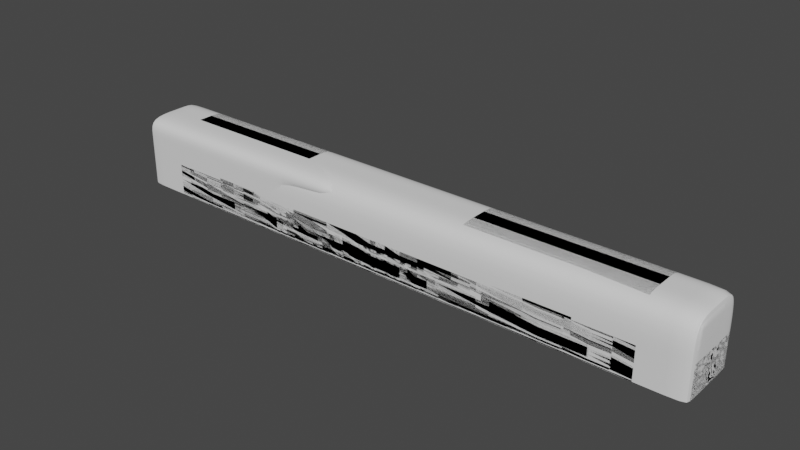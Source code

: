 # Source: Stock-gun.blend  (saved by Blender 3.3.6; exported with 4.5.12 LTS)
import bpy
from mathutils import Matrix  # noqa: F401  (used for matrix-valued properties, if any)

bpy.ops.wm.read_factory_settings(use_empty=True)
scene = bpy.context.scene
scene.name = 'Scene'

# ---- node groups
ng_auto_smooth = bpy.data.node_groups.new('Auto Smooth', 'GeometryNodeTree')
_s = ng_auto_smooth.interface.new_socket(name='Geometry', in_out='OUTPUT', socket_type='NodeSocketGeometry')
_s = ng_auto_smooth.interface.new_socket(name='Geometry', in_out='INPUT', socket_type='NodeSocketGeometry')
_s = ng_auto_smooth.interface.new_socket(name='Angle', in_out='INPUT', socket_type='NodeSocketFloat')
_s.subtype = 'ANGLE'
_s.min_value = 0.0
_s.max_value = 3.142
ng_auto_smooth.is_modifier = True
_N = ng_auto_smooth.nodes; _L = ng_auto_smooth.links
n0 = _N.new('NodeGroupOutput'); n0.name = 'Group Output'; n0.location = (480, -100)
n1 = _N.new('NodeGroupInput'); n1.name = 'Group Input'; n1.location = (-420, -300)
n2 = _N.new('NodeGroupInput'); n2.name = 'Group Input.001'; n2.location = (-60, -100)
n3 = _N.new('GeometryNodeSetShadeSmooth'); n3.name = 'Set Shade Smooth'; n3.location = (120, -100)
n3.domain = 'EDGE'
n4 = _N.new('GeometryNodeSetShadeSmooth'); n4.name = 'Set Shade Smooth.001'; n4.location = (300, -100)
n5 = _N.new('GeometryNodeInputMeshEdgeAngle'); n5.name = 'Edge Angle'; n5.location = (-420, -220)
n6 = _N.new('GeometryNodeInputEdgeSmooth'); n6.name = 'Is Edge Smooth'; n6.location = (-60, -160)
n7 = _N.new('GeometryNodeInputShadeSmooth'); n7.name = 'Is Face Smooth'; n7.location = (-240, -340)
n8 = _N.new('FunctionNodeBooleanMath'); n8.name = 'Boolean Math'; n8.location = (-60, -220)
n9 = _N.new('FunctionNodeCompare'); n9.name = 'Compare'; n9.location = (-240, -180)
n9.operation = 'LESS_EQUAL'
_L.new(n5.outputs[0], n9.inputs[0])
_L.new(n4.outputs[0], n0.inputs[0])
_L.new(n1.outputs[1], n9.inputs[1])
_L.new(n9.outputs[0], n8.inputs[0])
_L.new(n7.outputs[0], n8.inputs[1])
_L.new(n2.outputs[0], n3.inputs[0])
_L.new(n6.outputs[0], n3.inputs[1])
_L.new(n3.outputs[0], n4.inputs[0])
_L.new(n8.outputs[0], n3.inputs[2])
n0.is_active_output = True

# ---- world
world_world = bpy.data.worlds.new('World'); scene.world = world_world
world_world.use_nodes = True; world_world.node_tree.nodes.clear()
_N = world_world.node_tree.nodes; _L = world_world.node_tree.links
n0 = _N.new('ShaderNodeOutputWorld'); n0.name = 'World Output'; n0.location = (300, 300)
n1 = _N.new('ShaderNodeBackground'); n1.name = 'Background'; n1.location = (10, 300)
n1.inputs[0].default_value = (0.05088, 0.05088, 0.05088, 1.0)
_L.new(n1.outputs[0], n0.inputs[0])
n0.is_active_output = True
world_world.color = (0.05088, 0.05088, 0.05088)
world_world.use_sun_shadow = False
world_world.sun_shadow_jitter_overblur = 0.0

# ---- meshes
me_cube_011 = bpy.data.meshes.new('Cube.011')
me_cube_011.from_pydata([(-6.308, -1.0, -1.0), (-6.308, -1.0, 1.0), (-6.308, 1.0, -1.0), (-6.308, 1.0, 1.0), (6.308, -1.0, -1.0), (6.308, -1.0, 1.0), (6.308, 1.0, -1.0), (6.308, 1.0, 1.0), (-6.308, 0.0, 1.0), (6.308, 0.0, -1.0), (6.308, 0.0, 1.0), (-6.268, 1.0, -1.0), (-6.268, 1.0, 1.0), (-6.268, -1.0, -1.0), (-6.268, -1.0, 1.0), (-6.268, 0.0, 1.0), (6.255, 1.0, 1.0), (6.255, -1.0, -1.0), (6.255, 0.0, 1.0), (6.255, 1.0, -1.0), (6.255, -1.0, 1.0), (-6.308, -1.0, -0.05455), (-6.308, 1.0, -0.05455), (6.308, 1.0, -0.05455), (6.308, -1.0, -0.05455), (6.308, 0.0, -0.05455), (-6.268, -1.0, -0.05455), (-6.268, 1.0, -0.05455), (6.255, -1.0, -0.05455), (6.255, 1.0, -0.05455), (-6.308, 1.0, -0.9746), (6.308, 1.0, -0.9746), (6.308, -1.0, -0.9746), (6.308, 0.0, -0.9746), (-6.268, -1.0, -0.9746), (-6.268, 1.0, -0.9746), (6.255, -1.0, -0.9746), (6.255, 1.0, -0.9746), (-6.308, -1.0, -0.9746)], [], [(29, 16, 7, 23), (25, 10, 5, 24), (26, 14, 1, 21), (15, 8, 1, 14), (12, 3, 8, 15), (23, 7, 10, 25), (16, 12, 15, 18), (18, 15, 14, 20), (28, 20, 14, 26), (22, 3, 12, 27), (24, 5, 20, 28), (10, 18, 20, 5), (7, 16, 18, 10), (27, 12, 16, 29), (35, 27, 29, 37), (32, 24, 28, 36), (30, 22, 27, 35), (36, 28, 26, 34), (31, 23, 25, 33), (34, 26, 21, 38), (33, 25, 24, 32), (37, 29, 23, 31), (19, 37, 31, 6), (9, 33, 32, 4), (13, 34, 38, 0), (6, 31, 33, 9), (17, 36, 34, 13), (2, 30, 35, 11), (4, 32, 36, 17), (11, 35, 37, 19)])
me_cube_011.polygons.foreach_set('use_smooth', [True] * 30)
_k = {(2, 11): 1.0, (6, 9): 1.0, (4, 17): 1.0, (4, 9): 1.0, (11, 19): 1.0, (0, 13): 1.0, (13, 17): 1.0, (6, 19): 1.0}
me_cube_011.attributes.new('crease_edge', 'FLOAT', 'EDGE').data.foreach_set('value', [_k.get((min(e.vertices), max(e.vertices)), 0.0) for e in me_cube_011.edges])
_uv = me_cube_011.uv_layers.new(name='UVMap')
_uv.uv.foreach_set('vector', [0.4932, 0.499, 0.625, 0.499, 0.625, 0.5, 0.4932, 0.5, 0.4932, 0.625, 0.625, 0.625, 0.625, 0.75, 0.4932, 0.75, 0.4932, 0.9992, 0.625, 0.9992, 0.625, 1.0, 0.4932, 1.0, 0.8742, 0.625, 0.875, 0.625, 0.875, 0.75, 0.8742, 0.75, 0.8742, 0.5, 0.875, 0.5, 0.875, 0.625, 0.8742, 0.625, 0.4932, 0.5, 0.625, 0.5, 0.625, 0.625, 0.4932, 0.625, 0.626, 0.5, 0.8742, 0.5, 0.8742, 0.625, 0.626, 0.625, 0.626, 0.625, 0.8742, 0.625, 0.8742, 0.75, 0.626, 0.75, 0.4932, 0.751, 0.625, 0.751, 0.625, 0.9992, 0.4932, 0.9992, 0.4932, 0.25, 0.625, 0.25, 0.625, 0.2508, 0.4932, 0.2508, 0.4932, 0.75, 0.625, 0.75, 0.625, 0.751, 0.4932, 0.751, 0.625, 0.625, 0.626, 0.625, 0.626, 0.75, 0.625, 0.75, 0.625, 0.5, 0.626, 0.5, 0.626, 0.625, 0.625, 0.625, 0.4932, 0.2508, 0.625, 0.2508, 0.625, 0.499, 0.4932, 0.499, 0.3782, 0.2508, 0.4932, 0.2508, 0.4932, 0.499, 0.3782, 0.499, 0.3782, 0.75, 0.4932, 0.75, 0.4932, 0.751, 0.3782, 0.751, 0.3782, 0.25, 0.4932, 0.25, 0.4932, 0.2508, 0.3782, 0.2508, 0.3782, 0.751, 0.4932, 0.751, 0.4932, 0.9992, 0.3782, 0.9992, 0.3782, 0.5, 0.4932, 0.5, 0.4932, 0.625, 0.3782, 0.625, 0.3782, 0.9992, 0.4932, 0.9992, 0.4932, 1.0, 0.3782, 1.0, 0.3782, 0.625, 0.4932, 0.625, 0.4932, 0.75, 0.3782, 0.75, 0.3782, 0.499, 0.4932, 0.499, 0.4932, 0.5, 0.3782, 0.5, 0.375, 0.499, 0.3782, 0.499, 0.3782, 0.5, 0.375, 0.5, 0.375, 0.625, 0.3782, 0.625, 0.3782, 0.75, 0.375, 0.75, 0.375, 0.9992, 0.3782, 0.9992, 0.3782, 1.0, 0.375, 1.0, 0.375, 0.5, 0.3782, 0.5, 0.3782, 0.625, 0.375, 0.625, 0.375, 0.751, 0.3782, 0.751, 0.3782, 0.9992, 0.375, 0.9992, 0.375, 0.25, 0.3782, 0.25, 0.3782, 0.2508, 0.375, 0.2508, 0.375, 0.75, 0.3782, 0.75, 0.3782, 0.751, 0.375, 0.751, 0.375, 0.2508, 0.3782, 0.2508, 0.3782, 0.499, 0.375, 0.499])
me_cube_011.update()
me_cube_012 = bpy.data.meshes.new('Cube.012')
me_cube_012.from_pydata([(-6.308, -1.0, -1.0), (-6.308, -1.0, 1.0), (-6.308, 1.0, -1.0), (-6.308, 1.0, 1.0), (6.308, -1.0, -1.0), (6.308, -1.0, 1.0), (6.308, 1.0, -1.0), (6.308, 1.0, 1.0), (-6.308, 0.0, 1.0), (6.308, 0.0, -1.0), (6.308, 0.0, 1.0), (-6.268, 1.0, -1.0), (-6.268, 1.0, 1.0), (-6.268, -1.0, -1.0), (-6.268, -1.0, 1.0), (-6.268, 0.0, 1.0), (6.255, 1.0, 1.0), (6.255, -1.0, -1.0), (6.255, 0.0, 1.0), (6.255, 1.0, -1.0), (6.255, -1.0, 1.0), (-6.308, -1.0, -0.1499), (-6.308, 1.0, -0.1499), (6.308, 1.0, -0.1499), (6.308, -1.0, -0.1499), (6.308, 0.0, -0.1499), (-6.268, -1.0, -0.1499), (-6.268, 1.0, -0.1499), (6.255, -1.0, -0.1499), (6.255, 1.0, -0.1499), (-6.308, 1.0, -0.9746), (6.308, 1.0, -0.9746), (6.308, -1.0, -0.9746), (6.308, 0.0, -0.9746), (-6.268, -1.0, -0.9746), (-6.268, 1.0, -0.9746), (6.255, -1.0, -0.9746), (6.255, 1.0, -0.9746), (-6.308, -1.0, -0.9746), (0.7811, 1.0, -1.0), (0.7811, -1.0, 1.0), (0.7811, 1.0, 1.0), (0.7811, -1.0, -1.0), (0.7811, 0.0, 1.0), (0.7811, 1.0, -0.1499), (0.7811, -1.0, -0.1499), (0.7811, -1.0, -0.9746), (0.7811, 1.0, -0.9746), (-1.057, 1.0, -1.0), (-1.057, -1.0, 1.0), (-1.057, -1.0, -0.1499), (-1.057, -1.0, -0.9746), (-1.057, 1.0, 1.0), (-1.057, -1.0, -1.0), (-1.057, 0.0, 1.0), (-1.057, 1.0, -0.1499), (-1.057, 1.0, -0.9746), (-6.308, 0.2292, 1.0), (6.308, 0.2292, -1.0), (6.308, 0.2292, 1.0), (-6.268, 0.2292, 1.0), (6.255, 0.2292, 1.0), (6.308, 0.2292, -0.1499), (6.308, 0.2292, -0.9746), (0.7811, 0.2292, 1.0), (-1.057, 0.2292, 1.0)], [], [(29, 16, 7, 23), (25, 10, 5, 24), (26, 14, 1, 21), (15, 8, 1, 14), (60, 57, 8, 15), (62, 59, 10, 25), (65, 60, 15, 54), (54, 15, 14, 49), (50, 49, 14, 26), (22, 3, 12, 27), (24, 5, 20, 28), (10, 18, 20, 5), (59, 61, 18, 10), (44, 41, 16, 29), (47, 44, 29, 37), (32, 24, 28, 36), (30, 22, 27, 35), (51, 50, 26, 34), (63, 62, 25, 33), (34, 26, 21, 38), (33, 25, 24, 32), (37, 29, 23, 31), (19, 37, 31, 6), (9, 33, 32, 4), (13, 34, 38, 0), (58, 63, 33, 9), (53, 51, 34, 13), (2, 30, 35, 11), (4, 32, 36, 17), (39, 47, 37, 19), (48, 56, 47, 39), (17, 36, 46, 42), (36, 28, 45, 46), (56, 55, 44, 47), (55, 52, 41, 44), (28, 20, 40, 45), (18, 43, 40, 20), (61, 64, 43, 18), (27, 12, 52, 55), (35, 27, 55, 56), (11, 35, 56, 48), (42, 46, 51, 53), (46, 45, 50, 51), (45, 40, 49, 50), (43, 54, 49, 40), (64, 65, 54, 43), (41, 52, 65, 64), (16, 41, 64, 61), (6, 31, 63, 58), (31, 23, 62, 63), (7, 16, 61, 59), (52, 12, 60, 65), (23, 7, 59, 62), (12, 3, 57, 60)])
me_cube_012.polygons.foreach_set('use_smooth', [True] * 54)
_k = {(2, 11): 1.0, (6, 58): 1.0, (4, 17): 1.0, (4, 9): 1.0, (11, 48): 1.0, (0, 13): 1.0, (17, 42): 1.0, (6, 19): 1.0, (19, 39): 1.0, (42, 53): 1.0, (39, 48): 1.0, (13, 53): 1.0, (9, 58): 1.0}
me_cube_012.attributes.new('crease_edge', 'FLOAT', 'EDGE').data.foreach_set('value', [_k.get((min(e.vertices), max(e.vertices)), 0.0) for e in me_cube_012.edges])
_uv = me_cube_012.uv_layers.new(name='UVMap')
_uv.uv.foreach_set('vector', [0.4813, 0.499, 0.625, 0.499, 0.625, 0.5, 0.4813, 0.5, 0.4813, 0.625, 0.625, 0.625, 0.625, 0.75, 0.4813, 0.75, 0.4813, 0.9992, 0.625, 0.9992, 0.625, 1.0, 0.4813, 1.0, 0.8742, 0.625, 0.875, 0.625, 0.875, 0.75, 0.8742, 0.75, 0.8742, 0.5964, 0.875, 0.5964, 0.875, 0.625, 0.8742, 0.625, 0.4813, 0.5964, 0.625, 0.5964, 0.625, 0.625, 0.4813, 0.625, 0.7709, 0.5964, 0.8742, 0.5964, 0.8742, 0.625, 0.7709, 0.625, 0.7709, 0.625, 0.8742, 0.625, 0.8742, 0.75, 0.7709, 0.75, 0.4813, 0.8959, 0.625, 0.8959, 0.625, 0.9992, 0.4813, 0.9992, 0.4813, 0.25, 0.625, 0.25, 0.625, 0.2508, 0.4813, 0.2508, 0.4813, 0.75, 0.625, 0.75, 0.625, 0.751, 0.4813, 0.751, 0.625, 0.625, 0.626, 0.625, 0.626, 0.75, 0.625, 0.75, 0.625, 0.5964, 0.626, 0.5964, 0.626, 0.625, 0.625, 0.625, 0.4813, 0.3905, 0.625, 0.3905, 0.625, 0.499, 0.4813, 0.499, 0.3782, 0.3905, 0.4813, 0.3905, 0.4813, 0.499, 0.3782, 0.499, 0.3782, 0.75, 0.4813, 0.75, 0.4813, 0.751, 0.3782, 0.751, 0.3782, 0.25, 0.4813, 0.25, 0.4813, 0.2508, 0.3782, 0.2508, 0.3782, 0.8959, 0.4813, 0.8959, 0.4813, 0.9992, 0.3782, 0.9992, 0.3782, 0.5964, 0.4813, 0.5964, 0.4813, 0.625, 0.3782, 0.625, 0.3782, 0.9992, 0.4813, 0.9992, 0.4813, 1.0, 0.3782, 1.0, 0.3782, 0.625, 0.4813, 0.625, 0.4813, 0.75, 0.3782, 0.75, 0.3782, 0.499, 0.4813, 0.499, 0.4813, 0.5, 0.3782, 0.5, 0.375, 0.499, 0.3782, 0.499, 0.3782, 0.5, 0.375, 0.5, 0.375, 0.625, 0.3782, 0.625, 0.3782, 0.75, 0.375, 0.75, 0.375, 0.9992, 0.3782, 0.9992, 0.3782, 1.0, 0.375, 1.0, 0.375, 0.5964, 0.3782, 0.5964, 0.3782, 0.625, 0.375, 0.625, 0.375, 0.8959, 0.3782, 0.8959, 0.3782, 0.9992, 0.375, 0.9992, 0.375, 0.25, 0.3782, 0.25, 0.3782, 0.2508, 0.375, 0.2508, 0.375, 0.75, 0.3782, 0.75, 0.3782, 0.751, 0.375, 0.751, 0.375, 0.3905, 0.3782, 0.3905, 0.3782, 0.499, 0.375, 0.499, 0.375, 0.3541, 0.3782, 0.3541, 0.3782, 0.3905, 0.375, 0.3905, 0.375, 0.751, 0.3782, 0.751, 0.3782, 0.8595, 0.375, 0.8595, 0.3782, 0.751, 0.4813, 0.751, 0.4813, 0.8595, 0.3782, 0.8595, 0.3782, 0.3541, 0.4813, 0.3541, 0.4813, 0.3905, 0.3782, 0.3905, 0.4813, 0.3541, 0.625, 0.3541, 0.625, 0.3905, 0.4813, 0.3905, 0.4813, 0.751, 0.625, 0.751, 0.625, 0.8595, 0.4813, 0.8595, 0.626, 0.625, 0.7345, 0.625, 0.7345, 0.75, 0.626, 0.75, 0.626, 0.5964, 0.7345, 0.5964, 0.7345, 0.625, 0.626, 0.625, 0.4813, 0.2508, 0.625, 0.2508, 0.625, 0.3541, 0.4813, 0.3541, 0.3782, 0.2508, 0.4813, 0.2508, 0.4813, 0.3541, 0.3782, 0.3541, 0.375, 0.2508, 0.3782, 0.2508, 0.3782, 0.3541, 0.375, 0.3541, 0.375, 0.8595, 0.3782, 0.8595, 0.3782, 0.8959, 0.375, 0.8959, 0.3782, 0.8595, 0.4813, 0.8595, 0.4813, 0.8959, 0.3782, 0.8959, 0.4813, 0.8595, 0.625, 0.8595, 0.625, 0.8959, 0.4813, 0.8959, 0.7345, 0.625, 0.7709, 0.625, 0.7709, 0.75, 0.7345, 0.75, 0.7345, 0.5964, 0.7709, 0.5964, 0.7709, 0.625, 0.7345, 0.625, 0.7345, 0.5, 0.7709, 0.5, 0.7709, 0.5964, 0.7345, 0.5964, 0.626, 0.5, 0.7345, 0.5, 0.7345, 0.5964, 0.626, 0.5964, 0.375, 0.5, 0.3782, 0.5, 0.3782, 0.5964, 0.375, 0.5964, 0.3782, 0.5, 0.4813, 0.5, 0.4813, 0.5964, 0.3782, 0.5964, 0.625, 0.5, 0.626, 0.5, 0.626, 0.5964, 0.625, 0.5964, 0.7709, 0.5, 0.8742, 0.5, 0.8742, 0.5964, 0.7709, 0.5964, 0.4813, 0.5, 0.625, 0.5, 0.625, 0.5964, 0.4813, 0.5964, 0.8742, 0.5, 0.875, 0.5, 0.875, 0.5964, 0.8742, 0.5964])
me_cube_012.update()
me_cube_013 = bpy.data.meshes.new('Cube.013')
me_cube_013.from_pydata([(-6.308, -1.0, -1.0), (-6.308, -1.0, 1.0), (-6.308, 1.0, -1.0), (-6.308, 1.0, 1.0), (6.308, -1.0, -1.0), (6.308, -1.0, 1.0), (6.308, 1.0, -1.0), (6.308, 1.0, 1.0), (-6.308, 0.0, 1.0), (6.308, 0.0, -1.0), (6.308, 0.0, 1.0), (-6.268, 1.0, -1.0), (-6.268, 1.0, 1.0), (-6.268, -1.0, -1.0), (-6.268, -1.0, 1.0), (-6.268, 0.0, 1.0), (6.255, 1.0, 1.0), (6.255, -1.0, -1.0), (6.255, 0.0, 1.0), (6.255, 1.0, -1.0), (6.255, -1.0, 1.0), (-6.308, -1.0, -0.1499), (-6.308, 1.0, -0.1499), (6.308, 1.0, -0.1499), (6.308, -1.0, -0.1499), (6.308, 0.0, -0.1499), (-6.268, -1.0, -0.1499), (-6.268, 1.0, -0.1499), (6.255, -1.0, -0.1499), (6.255, 1.0, -0.1499), (-6.308, 1.0, -0.9746), (6.308, 1.0, -0.9746), (6.308, -1.0, -0.9746), (6.308, 0.0, -0.9746), (-6.268, -1.0, -0.9746), (-6.268, 1.0, -0.9746), (6.255, -1.0, -0.9746), (6.255, 1.0, -0.9746), (-6.308, -1.0, -0.9746), (0.7811, 1.0, -1.0), (0.7811, -1.0, 1.0), (0.7811, 1.0, 1.0), (0.7811, -1.0, -1.0), (0.7811, 0.0, 1.0), (0.7811, 1.0, -0.1499), (0.7811, -1.0, -0.1499), (0.7811, -1.0, -0.9746), (0.7811, 1.0, -0.9746), (-1.057, 1.0, -1.0), (-1.057, -1.0, 1.0), (-1.057, -1.0, -0.1499), (-1.057, -1.0, -0.9746), (-1.057, 1.0, 1.0), (-1.057, -1.0, -1.0), (-1.057, 0.0, 1.0), (-1.057, 1.0, -0.1499), (-1.057, 1.0, -0.9746), (-6.308, 0.2292, 1.0), (6.308, 0.2292, -1.0), (6.308, 0.2292, 1.0), (-6.268, 0.2292, 1.0), (6.255, 0.2292, 1.0), (6.308, 0.2292, -0.1499), (6.308, 0.2292, -0.9746), (0.7811, 0.2292, 1.0), (-1.057, 0.2292, 1.0), (0.8522, 1.0, 1.0), (0.8522, -1.0, -1.0), (0.8522, 0.0, 1.0), (0.8522, 1.0, -0.1499), (0.8522, 1.0, -0.9746), (0.8522, 1.0, -1.0), (0.8522, -1.0, 1.0), (0.8522, -1.0, -0.1499), (0.8522, -1.0, -0.9746), (0.8522, 0.2292, 1.0), (-0.1378, -1.0, -1.0), (-0.1378, -1.0, -0.1499), (-0.1378, -1.0, -0.9746), (-0.07415, -1.0, -1.0), (-0.07415, -1.0, -0.1499), (-0.07415, -1.0, -0.9746), (-6.308, -1.0, -0.2382), (-6.308, 1.0, -0.2382), (6.308, 1.0, -0.2382), (6.308, -1.0, -0.2382), (6.308, 0.0, -0.2382), (-6.268, -1.0, -0.2382), (-6.268, 1.0, -0.2382), (6.255, -1.0, -0.2382), (6.255, 1.0, -0.2382), (0.7811, -1.0, -0.2382), (0.7811, 1.0, -0.2382), (-1.057, 1.0, -0.2382), (-1.057, -1.0, -0.2382), (6.308, 0.2292, -0.2382), (0.8522, -1.0, -0.2382), (0.8522, 1.0, -0.2382), (-0.1378, -1.0, -0.2382), (-0.07415, -1.0, -0.2382), (-6.308, -1.0, 0.03208), (-6.268, -1.0, 0.03208), (-1.057, -1.0, 0.03208), (-0.8417, -1.0, -0.1499), (-0.8417, -1.0, -0.9746), (-0.8417, -1.0, -1.0), (-0.8417, -1.0, -0.2382), (-2.399, 1.0, -1.0), (-2.399, -1.0, 1.0), (-2.399, -1.0, -0.1499), (-2.399, -1.0, -0.9746), (-2.399, 1.0, 1.0), (-2.399, -1.0, -1.0), (-2.399, 0.0, 1.0), (-2.399, 1.0, -0.1499), (-2.399, 1.0, -0.9746), (-2.399, 0.2292, 1.0), (-2.399, 1.0, -0.2382), (-2.399, -1.0, -0.2382), (-2.399, -1.0, 0.03208), (-6.308, -1.0, 0.516), (-6.268, -1.0, 0.516), (-1.057, -1.0, 0.516), (-2.399, -1.0, 0.516), (-2.68, 1.0, -1.0), (-2.68, -1.0, 1.0), (-2.68, -1.0, -0.1499), (-2.68, -1.0, -0.9746), (-2.68, -1.0, -0.2382), (-2.68, -1.0, 0.03208), (-2.68, 1.0, 1.0), (-2.68, -1.0, -1.0), (-2.68, 0.0, 1.0), (-2.68, 1.0, -0.1499), (-2.68, 1.0, -0.9746), (-2.68, 0.2292, 1.0), (-2.68, 1.0, -0.2382), (-2.68, -1.0, 0.516)], [], [(29, 16, 7, 23), (25, 10, 5, 24), (121, 14, 1, 120), (15, 8, 1, 14), (60, 57, 8, 15), (62, 59, 10, 25), (135, 60, 15, 132), (132, 15, 14, 125), (137, 125, 14, 121), (22, 3, 12, 27), (24, 5, 20, 28), (10, 18, 20, 5), (59, 61, 18, 10), (69, 66, 16, 29), (97, 69, 29, 90), (85, 24, 28, 89), (83, 22, 27, 88), (128, 126, 26, 87), (95, 62, 25, 86), (87, 26, 21, 82), (86, 25, 24, 85), (90, 29, 23, 84), (19, 37, 31, 6), (9, 33, 32, 4), (13, 34, 38, 0), (58, 63, 33, 9), (131, 127, 34, 13), (2, 30, 35, 11), (4, 32, 36, 17), (71, 70, 37, 19), (48, 56, 47, 39), (67, 74, 46, 42), (96, 73, 45, 91), (93, 55, 44, 92), (55, 52, 41, 44), (73, 72, 40, 45), (68, 43, 40, 72), (75, 64, 43, 68), (114, 111, 52, 55), (117, 114, 55, 93), (107, 115, 56, 48), (105, 104, 51, 53), (106, 103, 50, 94), (18, 68, 72, 20), (61, 75, 68, 18), (16, 66, 75, 61), (41, 52, 65, 64), (66, 41, 64, 75), (6, 31, 63, 58), (84, 23, 62, 95), (7, 16, 61, 59), (130, 12, 60, 135), (23, 7, 59, 62), (12, 3, 57, 60), (28, 20, 72, 73), (89, 28, 73, 96), (17, 36, 74, 67), (39, 47, 70, 71), (92, 44, 69, 97), (44, 41, 66, 69), (99, 80, 77, 98), (79, 81, 78, 76), (42, 46, 81, 79), (91, 45, 80, 99), (46, 91, 99, 81), (81, 99, 98, 78), (47, 92, 97, 70), (36, 89, 96, 74), (31, 84, 95, 63), (104, 106, 94, 51), (115, 117, 93, 56), (56, 93, 92, 47), (74, 96, 91, 46), (37, 90, 84, 31), (33, 86, 85, 32), (34, 87, 82, 38), (63, 95, 86, 33), (127, 128, 87, 34), (30, 83, 88, 35), (32, 85, 89, 36), (70, 97, 90, 37), (126, 129, 101, 26), (26, 101, 100, 21), (78, 98, 106, 104), (98, 77, 103, 106), (76, 78, 104, 105), (50, 102, 119, 109), (51, 94, 118, 110), (134, 136, 117, 115), (52, 111, 116, 65), (124, 134, 115, 107), (136, 133, 114, 117), (133, 130, 111, 114), (53, 51, 110, 112), (94, 50, 109, 118), (122, 49, 108, 123), (54, 113, 108, 49), (65, 116, 113, 54), (129, 137, 121, 101), (101, 121, 120, 100), (119, 123, 137, 129), (27, 12, 130, 133), (88, 27, 133, 136), (11, 35, 134, 124), (35, 88, 136, 134), (109, 119, 129, 126), (110, 118, 128, 127), (111, 130, 135, 116), (112, 110, 127, 131), (118, 109, 126, 128), (123, 108, 125, 137), (113, 132, 125, 108), (116, 135, 132, 113)])
me_cube_013.polygons.foreach_set('use_smooth', [True] * 113)
_k = {(2, 11): 1.0, (6, 58): 1.0, (4, 17): 1.0, (4, 9): 1.0, (11, 124): 1.0, (0, 13): 1.0, (17, 67): 1.0, (6, 19): 1.0, (39, 71): 1.0, (42, 79): 1.0, (42, 67): 1.0, (39, 48): 1.0, (53, 112): 1.0, (9, 58): 1.0, (19, 71): 1.0, (76, 105): 1.0, (76, 79): 1.0, (53, 105): 1.0, (48, 107): 1.0, (112, 131): 1.0, (107, 124): 1.0, (13, 131): 1.0}
me_cube_013.attributes.new('crease_edge', 'FLOAT', 'EDGE').data.foreach_set('value', [_k.get((min(e.vertices), max(e.vertices)), 0.0) for e in me_cube_013.edges])
_uv = me_cube_013.uv_layers.new(name='UVMap')
_uv.uv.foreach_set('vector', [0.4813, 0.499, 0.625, 0.499, 0.625, 0.5, 0.4813, 0.5, 0.4813, 0.625, 0.625, 0.625, 0.625, 0.75, 0.4813, 0.75, 0.5645, 0.9992, 0.625, 0.9992, 0.625, 1.0, 0.5645, 1.0, 0.8742, 0.625, 0.875, 0.625, 0.875, 0.75, 0.8742, 0.75, 0.8742, 0.5964, 0.875, 0.5964, 0.875, 0.625, 0.8742, 0.625, 0.4813, 0.5964, 0.625, 0.5964, 0.625, 0.625, 0.4813, 0.625, 0.8031, 0.5964, 0.8742, 0.5964, 0.8742, 0.625, 0.8031, 0.625, 0.8031, 0.625, 0.8742, 0.625, 0.8742, 0.75, 0.8031, 0.75, 0.5645, 0.9281, 0.625, 0.9281, 0.625, 0.9992, 0.5645, 0.9992, 0.4813, 0.25, 0.625, 0.25, 0.625, 0.2508, 0.4813, 0.2508, 0.4813, 0.75, 0.625, 0.75, 0.625, 0.751, 0.4813, 0.751, 0.625, 0.625, 0.626, 0.625, 0.626, 0.75, 0.625, 0.75, 0.625, 0.5964, 0.626, 0.5964, 0.626, 0.625, 0.625, 0.625, 0.4813, 0.3919, 0.625, 0.3919, 0.625, 0.499, 0.4813, 0.499, 0.4702, 0.3919, 0.4813, 0.3919, 0.4813, 0.499, 0.4702, 0.499, 0.4702, 0.75, 0.4813, 0.75, 0.4813, 0.751, 0.4702, 0.751, 0.4702, 0.25, 0.4813, 0.25, 0.4813, 0.2508, 0.4702, 0.2508, 0.4702, 0.9281, 0.4813, 0.9281, 0.4813, 0.9992, 0.4702, 0.9992, 0.4702, 0.5964, 0.4813, 0.5964, 0.4813, 0.625, 0.4702, 0.625, 0.4702, 0.9992, 0.4813, 0.9992, 0.4813, 1.0, 0.4702, 1.0, 0.4702, 0.625, 0.4813, 0.625, 0.4813, 0.75, 0.4702, 0.75, 0.4702, 0.499, 0.4813, 0.499, 0.4813, 0.5, 0.4702, 0.5, 0.375, 0.499, 0.3782, 0.499, 0.3782, 0.5, 0.375, 0.5, 0.375, 0.625, 0.3782, 0.625, 0.3782, 0.75, 0.375, 0.75, 0.375, 0.9992, 0.3782, 0.9992, 0.3782, 1.0, 0.375, 1.0, 0.375, 0.5964, 0.3782, 0.5964, 0.3782, 0.625, 0.375, 0.625, 0.375, 0.9281, 0.3782, 0.9281, 0.3782, 0.9992, 0.375, 0.9992, 0.375, 0.25, 0.3782, 0.25, 0.3782, 0.2508, 0.375, 0.2508, 0.375, 0.75, 0.3782, 0.75, 0.3782, 0.751, 0.375, 0.751, 0.375, 0.3919, 0.3782, 0.3919, 0.3782, 0.499, 0.375, 0.499, 0.375, 0.3541, 0.3782, 0.3541, 0.3782, 0.3905, 0.375, 0.3905, 0.375, 0.8581, 0.3782, 0.8581, 0.3782, 0.8595, 0.375, 0.8595, 0.4702, 0.8581, 0.4813, 0.8581, 0.4813, 0.8595, 0.4702, 0.8595, 0.4702, 0.3541, 0.4813, 0.3541, 0.4813, 0.3905, 0.4702, 0.3905, 0.4813, 0.3541, 0.625, 0.3541, 0.625, 0.3905, 0.4813, 0.3905, 0.4813, 0.8581, 0.625, 0.8581, 0.625, 0.8595, 0.4813, 0.8595, 0.7331, 0.625, 0.7345, 0.625, 0.7345, 0.75, 0.7331, 0.75, 0.7331, 0.5964, 0.7345, 0.5964, 0.7345, 0.625, 0.7331, 0.625, 0.4813, 0.3275, 0.625, 0.3275, 0.625, 0.3541, 0.4813, 0.3541, 0.4702, 0.3275, 0.4813, 0.3275, 0.4813, 0.3541, 0.4702, 0.3541, 0.375, 0.3275, 0.3782, 0.3275, 0.3782, 0.3541, 0.375, 0.3541, 0.375, 0.8868, 0.3782, 0.8868, 0.3782, 0.8959, 0.375, 0.8959, 0.4702, 0.8868, 0.4813, 0.8868, 0.4813, 0.8959, 0.4702, 0.8959, 0.626, 0.625, 0.7331, 0.625, 0.7331, 0.75, 0.626, 0.75, 0.626, 0.5964, 0.7331, 0.5964, 0.7331, 0.625, 0.626, 0.625, 0.626, 0.5, 0.7331, 0.5, 0.7331, 0.5964, 0.626, 0.5964, 0.7345, 0.5, 0.7709, 0.5, 0.7709, 0.5964, 0.7345, 0.5964, 0.7331, 0.5, 0.7345, 0.5, 0.7345, 0.5964, 0.7331, 0.5964, 0.375, 0.5, 0.3782, 0.5, 0.3782, 0.5964, 0.375, 0.5964, 0.4702, 0.5, 0.4813, 0.5, 0.4813, 0.5964, 0.4702, 0.5964, 0.625, 0.5, 0.626, 0.5, 0.626, 0.5964, 0.625, 0.5964, 0.8031, 0.5, 0.8742, 0.5, 0.8742, 0.5964, 0.8031, 0.5964, 0.4813, 0.5, 0.625, 0.5, 0.625, 0.5964, 0.4813, 0.5964, 0.8742, 0.5, 0.875, 0.5, 0.875, 0.5964, 0.8742, 0.5964, 0.4813, 0.751, 0.625, 0.751, 0.625, 0.8581, 0.4813, 0.8581, 0.4702, 0.751, 0.4813, 0.751, 0.4813, 0.8581, 0.4702, 0.8581, 0.375, 0.751, 0.3782, 0.751, 0.3782, 0.8581, 0.375, 0.8581, 0.375, 0.3905, 0.3782, 0.3905, 0.3782, 0.3919, 0.375, 0.3919, 0.4702, 0.3905, 0.4813, 0.3905, 0.4813, 0.3919, 0.4702, 0.3919, 0.4813, 0.3905, 0.625, 0.3905, 0.625, 0.3919, 0.4813, 0.3919, 0.4702, 0.8765, 0.4813, 0.8765, 0.4813, 0.8777, 0.4702, 0.8777, 0.375, 0.8765, 0.3782, 0.8765, 0.3782, 0.8777, 0.375, 0.8777, 0.375, 0.8595, 0.3782, 0.8595, 0.3782, 0.8765, 0.375, 0.8765, 0.4702, 0.8595, 0.4813, 0.8595, 0.4813, 0.8765, 0.4702, 0.8765, 0.3782, 0.8595, 0.4702, 0.8595, 0.4702, 0.8765, 0.3782, 0.8765, 0.3782, 0.8765, 0.4702, 0.8765, 0.4702, 0.8777, 0.3782, 0.8777, 0.3782, 0.3905, 0.4702, 0.3905, 0.4702, 0.3919, 0.3782, 0.3919, 0.3782, 0.751, 0.4702, 0.751, 0.4702, 0.8581, 0.3782, 0.8581, 0.3782, 0.5, 0.4702, 0.5, 0.4702, 0.5964, 0.3782, 0.5964, 0.3782, 0.8868, 0.4702, 0.8868, 0.4702, 0.8959, 0.3782, 0.8959, 0.3782, 0.3275, 0.4702, 0.3275, 0.4702, 0.3541, 0.3782, 0.3541, 0.3782, 0.3541, 0.4702, 0.3541, 0.4702, 0.3905, 0.3782, 0.3905, 0.3782, 0.8581, 0.4702, 0.8581, 0.4702, 0.8595, 0.3782, 0.8595, 0.3782, 0.499, 0.4702, 0.499, 0.4702, 0.5, 0.3782, 0.5, 0.3782, 0.625, 0.4702, 0.625, 0.4702, 0.75, 0.3782, 0.75, 0.3782, 0.9992, 0.4702, 0.9992, 0.4702, 1.0, 0.3782, 1.0, 0.3782, 0.5964, 0.4702, 0.5964, 0.4702, 0.625, 0.3782, 0.625, 0.3782, 0.9281, 0.4702, 0.9281, 0.4702, 0.9992, 0.3782, 0.9992, 0.3782, 0.25, 0.4702, 0.25, 0.4702, 0.2508, 0.3782, 0.2508, 0.3782, 0.75, 0.4702, 0.75, 0.4702, 0.751, 0.3782, 0.751, 0.3782, 0.3919, 0.4702, 0.3919, 0.4702, 0.499, 0.3782, 0.499, 0.4813, 0.9281, 0.504, 0.9281, 0.504, 0.9992, 0.4813, 0.9992, 0.4813, 0.9992, 0.504, 0.9992, 0.504, 1.0, 0.4813, 1.0, 0.3782, 0.8777, 0.4702, 0.8777, 0.4702, 0.8868, 0.3782, 0.8868, 0.4702, 0.8777, 0.4813, 0.8777, 0.4813, 0.8868, 0.4702, 0.8868, 0.375, 0.8777, 0.3782, 0.8777, 0.3782, 0.8868, 0.375, 0.8868, 0.4813, 0.8959, 0.504, 0.8959, 0.504, 0.9225, 0.4813, 0.9225, 0.3782, 0.8959, 0.4702, 0.8959, 0.4702, 0.9225, 0.3782, 0.9225, 0.3782, 0.3219, 0.4702, 0.3219, 0.4702, 0.3275, 0.3782, 0.3275, 0.7709, 0.5, 0.7975, 0.5, 0.7975, 0.5964, 0.7709, 0.5964, 0.375, 0.3219, 0.3782, 0.3219, 0.3782, 0.3275, 0.375, 0.3275, 0.4702, 0.3219, 0.4813, 0.3219, 0.4813, 0.3275, 0.4702, 0.3275, 0.4813, 0.3219, 0.625, 0.3219, 0.625, 0.3275, 0.4813, 0.3275, 0.375, 0.8959, 0.3782, 0.8959, 0.3782, 0.9225, 0.375, 0.9225, 0.4702, 0.8959, 0.4813, 0.8959, 0.4813, 0.9225, 0.4702, 0.9225, 0.5645, 0.8959, 0.625, 0.8959, 0.625, 0.9225, 0.5645, 0.9225, 0.7709, 0.625, 0.7975, 0.625, 0.7975, 0.75, 0.7709, 0.75, 0.7709, 0.5964, 0.7975, 0.5964, 0.7975, 0.625, 0.7709, 0.625, 0.504, 0.9281, 0.5645, 0.9281, 0.5645, 0.9992, 0.504, 0.9992, 0.504, 0.9992, 0.5645, 0.9992, 0.5645, 1.0, 0.504, 1.0, 0.504, 0.9225, 0.5645, 0.9225, 0.5645, 0.9281, 0.504, 0.9281, 0.4813, 0.2508, 0.625, 0.2508, 0.625, 0.3219, 0.4813, 0.3219, 0.4702, 0.2508, 0.4813, 0.2508, 0.4813, 0.3219, 0.4702, 0.3219, 0.375, 0.2508, 0.3782, 0.2508, 0.3782, 0.3219, 0.375, 0.3219, 0.3782, 0.2508, 0.4702, 0.2508, 0.4702, 0.3219, 0.3782, 0.3219, 0.4813, 0.9225, 0.504, 0.9225, 0.504, 0.9281, 0.4813, 0.9281, 0.3782, 0.9225, 0.4702, 0.9225, 0.4702, 0.9281, 0.3782, 0.9281, 0.7975, 0.5, 0.8031, 0.5, 0.8031, 0.5964, 0.7975, 0.5964, 0.375, 0.9225, 0.3782, 0.9225, 0.3782, 0.9281, 0.375, 0.9281, 0.4702, 0.9225, 0.4813, 0.9225, 0.4813, 0.9281, 0.4702, 0.9281, 0.5645, 0.9225, 0.625, 0.9225, 0.625, 0.9281, 0.5645, 0.9281, 0.7975, 0.625, 0.8031, 0.625, 0.8031, 0.75, 0.7975, 0.75, 0.7975, 0.5964, 0.8031, 0.5964, 0.8031, 0.625, 0.7975, 0.625])
me_cube_013.update()

# ---- objects
ob_empty = bpy.data.objects.new('Empty', None)
ob_cube = bpy.data.objects.new('Cube', me_cube_011)
ob_cube_001 = bpy.data.objects.new('Cube.001', me_cube_012)
ob_cube_002 = bpy.data.objects.new('Cube.002', me_cube_013)

# ---- transforms, parenting, visibility, modifiers, constraints
ob_empty.location = (0.0, 11.0, 4.849)
ob_empty.rotation_euler = (1.571, -0.0, -0.0)
ob_empty.scale = (2.99, 2.99, 2.99)
ob_empty.empty_display_type = 'IMAGE'
ob_empty.empty_display_size = 5.0
ob_empty.empty_image_depth = 'FRONT'
ob_empty.show_empty_image_perspective = False
ob_empty.use_empty_image_alpha = True
ob_empty.empty_image_side = 'FRONT'
ob_empty.color = (1.0, 1.0, 1.0, 0.5)
ob_empty.hide_select = True
ob_cube.location = (0.8075, 0.0, 9.036)
ob_cube.scale = (1.0, 0.7, 0.7538)
ob_cube.hide_select = True
_m = ob_cube.modifiers.new('Solidify', 'SOLIDIFY')
_m.thickness = 0.25
_m.use_even_offset = True
_m = ob_cube.modifiers.new('Subdivision', 'SUBSURF')
_m.levels = 3
_m = ob_cube.modifiers.new('Auto Smooth', 'NODES')
_m.node_group = ng_auto_smooth
_gi = [s.identifier for s in ng_auto_smooth.interface.items_tree if s.item_type == 'SOCKET' and s.in_out == 'INPUT']
_m[_gi[1]] = 0.5236  # Angle
ob_cube_001.location = (0.8075, 0.0, 9.036)
ob_cube_001.scale = (1.0, 0.7, 0.7538)
ob_cube_001.hide_select = True
_m = ob_cube_001.modifiers.new('Solidify', 'SOLIDIFY')
_m.thickness = 0.25
_m.use_even_offset = True
_m = ob_cube_001.modifiers.new('Subdivision', 'SUBSURF')
_m.levels = 3
_m = ob_cube_001.modifiers.new('Auto Smooth', 'NODES')
_m.node_group = ng_auto_smooth
_gi = [s.identifier for s in ng_auto_smooth.interface.items_tree if s.item_type == 'SOCKET' and s.in_out == 'INPUT']
_m[_gi[1]] = 0.5236  # Angle
ob_cube_002.location = (0.8075, 0.0, 9.036)
ob_cube_002.scale = (1.0, 0.7, 0.7538)
_m = ob_cube_002.modifiers.new('Solidify', 'SOLIDIFY')
_m.thickness = 0.25
_m.use_even_offset = True
_m = ob_cube_002.modifiers.new('Subdivision', 'SUBSURF')
_m.levels = 3
_m = ob_cube_002.modifiers.new('Auto Smooth', 'NODES')
_m.node_group = ng_auto_smooth
_gi = [s.identifier for s in ng_auto_smooth.interface.items_tree if s.item_type == 'SOCKET' and s.in_out == 'INPUT']
_m[_gi[1]] = 0.5236  # Angle

# ---- collection membership
scene.collection.objects.link(ob_empty)
scene.collection.objects.link(ob_cube)
scene.collection.objects.link(ob_cube_001)
scene.collection.objects.link(ob_cube_002)

# ---- scene / render settings (as saved in the file)
scene.frame_start = 1; scene.frame_end = 250; scene.frame_set(1)
scene.render.engine = 'BLENDER_EEVEE_NEXT'
scene.cycles.sampling_pattern = 'TABULATED_SOBOL'
scene.cycles.use_light_tree = False
scene.view_settings.view_transform = 'Filmic'
bpy.context.view_layer.update()

# ---- added for rendering (the .blend has no active camera and no usable light): camera, sun
cam_auto = bpy.data.cameras.new('AutoCamera')
cam_auto.lens = 50.0
cam_auto.sensor_width = 36.0
cam_auto.clip_end = 1000.0
ob_auto_camera = bpy.data.objects.new('AutoCamera', cam_auto)
scene.collection.objects.link(ob_auto_camera)
ob_auto_camera.location = (12.6327, -14.1893, 18.4956)
ob_auto_camera.rotation_euler = (1.09748, -7.21219e-08, 0.694738)
scene.camera = ob_auto_camera
light_auto_sun = bpy.data.lights.new('AutoSun', 'SUN')
light_auto_sun.energy = 3.0
light_auto_sun.angle = 0.0523599
ob_auto_sun = bpy.data.objects.new('AutoSun', light_auto_sun)
scene.collection.objects.link(ob_auto_sun)
ob_auto_sun.rotation_euler = (0.872665, 0.174533, 0.523599)
bpy.context.view_layer.update()
